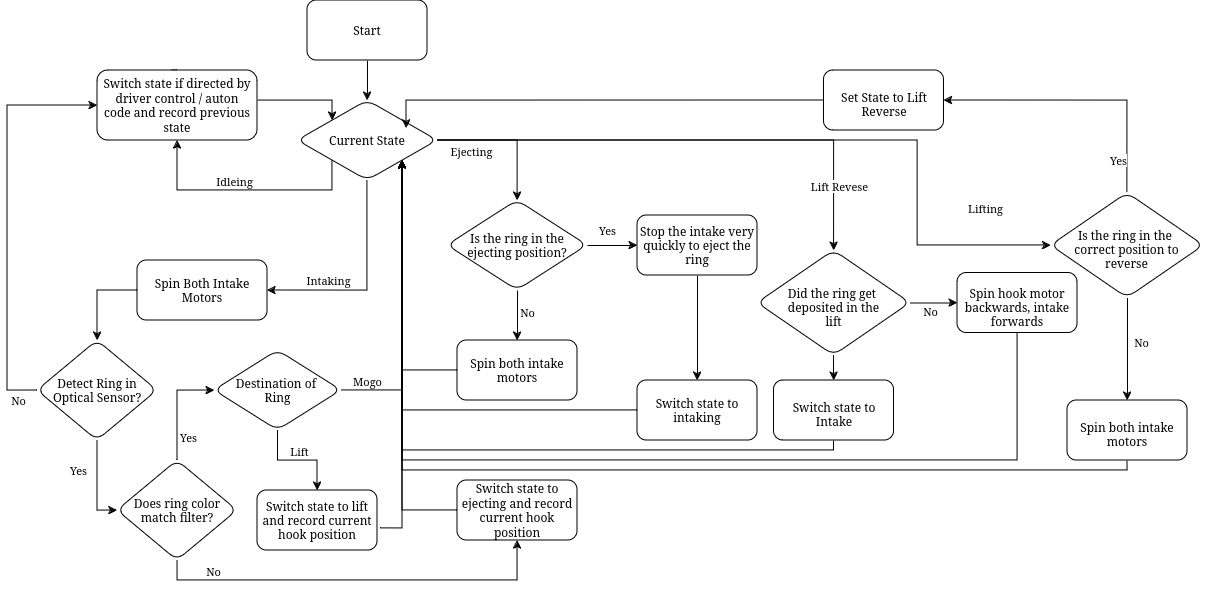

The diagram above was exported from draw.io. Its source (the exported page's mxGraphModel, read from the mxfile embedded in the PNG):
<mxGraphModel dx="827" dy="407" grid="1" gridSize="10" guides="1" tooltips="1" connect="1" arrows="1" fold="1" page="1" pageScale="1" pageWidth="827" pageHeight="1169" math="0" shadow="0">
  <root>
    <mxCell id="WIyWlLk6GJQsqaUBKTNV-0" />
    <mxCell id="WIyWlLk6GJQsqaUBKTNV-1" parent="WIyWlLk6GJQsqaUBKTNV-0" />
    <mxCell id="Ly6O4W8TER4osR5jnJ0d-2" value="" style="edgeStyle=orthogonalEdgeStyle;rounded=0;orthogonalLoop=1;jettySize=auto;html=1;entryX=0.5;entryY=0;entryDx=0;entryDy=0;" edge="1" parent="WIyWlLk6GJQsqaUBKTNV-1" source="Ly6O4W8TER4osR5jnJ0d-0" target="Ly6O4W8TER4osR5jnJ0d-1">
      <mxGeometry relative="1" as="geometry">
        <mxPoint x="440" y="110" as="targetPoint" />
      </mxGeometry>
    </mxCell>
    <mxCell id="Ly6O4W8TER4osR5jnJ0d-0" value="&lt;div&gt;Start&lt;/div&gt;" style="rounded=1;whiteSpace=wrap;html=1;" vertex="1" parent="WIyWlLk6GJQsqaUBKTNV-1">
      <mxGeometry x="380" width="120" height="60" as="geometry" />
    </mxCell>
    <mxCell id="Ly6O4W8TER4osR5jnJ0d-4" value="" style="edgeStyle=orthogonalEdgeStyle;rounded=0;orthogonalLoop=1;jettySize=auto;html=1;exitX=0;exitY=1;exitDx=0;exitDy=0;" edge="1" parent="WIyWlLk6GJQsqaUBKTNV-1" source="Ly6O4W8TER4osR5jnJ0d-1" target="Ly6O4W8TER4osR5jnJ0d-3">
      <mxGeometry relative="1" as="geometry">
        <Array as="points">
          <mxPoint x="405" y="190" />
        </Array>
      </mxGeometry>
    </mxCell>
    <mxCell id="Ly6O4W8TER4osR5jnJ0d-8" value="Idleing" style="edgeLabel;html=1;align=center;verticalAlign=middle;resizable=0;points=[];" vertex="1" connectable="0" parent="Ly6O4W8TER4osR5jnJ0d-4">
      <mxGeometry x="-0.0299" relative="1" as="geometry">
        <mxPoint x="-14" y="-10" as="offset" />
      </mxGeometry>
    </mxCell>
    <mxCell id="Ly6O4W8TER4osR5jnJ0d-7" value="" style="edgeStyle=orthogonalEdgeStyle;rounded=0;orthogonalLoop=1;jettySize=auto;html=1;entryX=1;entryY=0.5;entryDx=0;entryDy=0;" edge="1" parent="WIyWlLk6GJQsqaUBKTNV-1" source="Ly6O4W8TER4osR5jnJ0d-1" target="Ly6O4W8TER4osR5jnJ0d-6">
      <mxGeometry relative="1" as="geometry">
        <Array as="points">
          <mxPoint x="440" y="290" />
        </Array>
      </mxGeometry>
    </mxCell>
    <mxCell id="Ly6O4W8TER4osR5jnJ0d-9" value="Intaking" style="edgeLabel;html=1;align=center;verticalAlign=middle;resizable=0;points=[];" vertex="1" connectable="0" parent="Ly6O4W8TER4osR5jnJ0d-7">
      <mxGeometry x="-0.1006" y="-1" relative="1" as="geometry">
        <mxPoint x="-39" y="5" as="offset" />
      </mxGeometry>
    </mxCell>
    <mxCell id="Ly6O4W8TER4osR5jnJ0d-28" value="" style="edgeStyle=orthogonalEdgeStyle;rounded=0;orthogonalLoop=1;jettySize=auto;html=1;" edge="1" parent="WIyWlLk6GJQsqaUBKTNV-1" source="Ly6O4W8TER4osR5jnJ0d-1" target="Ly6O4W8TER4osR5jnJ0d-27">
      <mxGeometry relative="1" as="geometry" />
    </mxCell>
    <mxCell id="Ly6O4W8TER4osR5jnJ0d-29" value="Ejecting" style="edgeLabel;html=1;align=center;verticalAlign=middle;resizable=0;points=[];" vertex="1" connectable="0" parent="Ly6O4W8TER4osR5jnJ0d-28">
      <mxGeometry x="-0.6458" y="-1" relative="1" as="geometry">
        <mxPoint x="9" y="9" as="offset" />
      </mxGeometry>
    </mxCell>
    <mxCell id="Ly6O4W8TER4osR5jnJ0d-55" style="edgeStyle=orthogonalEdgeStyle;rounded=0;orthogonalLoop=1;jettySize=auto;html=1;entryX=0;entryY=0.5;entryDx=0;entryDy=0;" edge="1" parent="WIyWlLk6GJQsqaUBKTNV-1" source="Ly6O4W8TER4osR5jnJ0d-1" target="Ly6O4W8TER4osR5jnJ0d-59">
      <mxGeometry relative="1" as="geometry">
        <mxPoint x="690" y="139.9999999999999" as="targetPoint" />
        <Array as="points">
          <mxPoint x="990" y="140" />
          <mxPoint x="990" y="245" />
        </Array>
      </mxGeometry>
    </mxCell>
    <mxCell id="Ly6O4W8TER4osR5jnJ0d-56" value="Lifting" style="edgeLabel;html=1;align=center;verticalAlign=middle;resizable=0;points=[];" vertex="1" connectable="0" parent="Ly6O4W8TER4osR5jnJ0d-55">
      <mxGeometry x="0.3594" y="-1" relative="1" as="geometry">
        <mxPoint x="68" y="59" as="offset" />
      </mxGeometry>
    </mxCell>
    <mxCell id="Ly6O4W8TER4osR5jnJ0d-64" style="edgeStyle=orthogonalEdgeStyle;rounded=0;orthogonalLoop=1;jettySize=auto;html=1;entryX=0.5;entryY=0;entryDx=0;entryDy=0;" edge="1" parent="WIyWlLk6GJQsqaUBKTNV-1" source="Ly6O4W8TER4osR5jnJ0d-1" target="Ly6O4W8TER4osR5jnJ0d-72">
      <mxGeometry relative="1" as="geometry">
        <mxPoint x="890" y="269.9999999999999" as="targetPoint" />
      </mxGeometry>
    </mxCell>
    <mxCell id="Ly6O4W8TER4osR5jnJ0d-65" value="Lift Revese" style="edgeLabel;html=1;align=center;verticalAlign=middle;resizable=0;points=[];" vertex="1" connectable="0" parent="Ly6O4W8TER4osR5jnJ0d-64">
      <mxGeometry x="0.7455" y="5" relative="1" as="geometry">
        <mxPoint as="offset" />
      </mxGeometry>
    </mxCell>
    <mxCell id="Ly6O4W8TER4osR5jnJ0d-1" value="&lt;div&gt;Current State&lt;/div&gt;" style="rhombus;whiteSpace=wrap;html=1;rounded=1;" vertex="1" parent="WIyWlLk6GJQsqaUBKTNV-1">
      <mxGeometry x="370" y="100" width="140" height="80" as="geometry" />
    </mxCell>
    <mxCell id="Ly6O4W8TER4osR5jnJ0d-5" style="edgeStyle=orthogonalEdgeStyle;rounded=0;orthogonalLoop=1;jettySize=auto;html=1;entryX=0;entryY=0;entryDx=0;entryDy=0;exitX=0.5;exitY=0;exitDx=0;exitDy=0;" edge="1" parent="WIyWlLk6GJQsqaUBKTNV-1" source="Ly6O4W8TER4osR5jnJ0d-3" target="Ly6O4W8TER4osR5jnJ0d-1">
      <mxGeometry relative="1" as="geometry">
        <Array as="points">
          <mxPoint x="245" y="100" />
          <mxPoint x="405" y="100" />
        </Array>
      </mxGeometry>
    </mxCell>
    <mxCell id="Ly6O4W8TER4osR5jnJ0d-3" value="Switch state if directed by driver control / auton code and record previous state" style="whiteSpace=wrap;html=1;rounded=1;spacing=4;spacingLeft=2;spacingRight=2;" vertex="1" parent="WIyWlLk6GJQsqaUBKTNV-1">
      <mxGeometry x="170" y="70" width="160" height="70" as="geometry" />
    </mxCell>
    <mxCell id="Ly6O4W8TER4osR5jnJ0d-11" value="" style="edgeStyle=orthogonalEdgeStyle;rounded=0;orthogonalLoop=1;jettySize=auto;html=1;" edge="1" parent="WIyWlLk6GJQsqaUBKTNV-1" source="Ly6O4W8TER4osR5jnJ0d-6" target="Ly6O4W8TER4osR5jnJ0d-10">
      <mxGeometry relative="1" as="geometry">
        <Array as="points">
          <mxPoint x="170" y="290" />
        </Array>
      </mxGeometry>
    </mxCell>
    <mxCell id="Ly6O4W8TER4osR5jnJ0d-6" value="Spin Both Intake Motors" style="whiteSpace=wrap;html=1;rounded=1;" vertex="1" parent="WIyWlLk6GJQsqaUBKTNV-1">
      <mxGeometry x="210" y="260" width="130" height="60" as="geometry" />
    </mxCell>
    <mxCell id="Ly6O4W8TER4osR5jnJ0d-13" value="" style="edgeStyle=orthogonalEdgeStyle;rounded=0;orthogonalLoop=1;jettySize=auto;html=1;exitX=0;exitY=0.5;exitDx=0;exitDy=0;entryX=0;entryY=0.5;entryDx=0;entryDy=0;" edge="1" parent="WIyWlLk6GJQsqaUBKTNV-1" source="Ly6O4W8TER4osR5jnJ0d-10" target="Ly6O4W8TER4osR5jnJ0d-3">
      <mxGeometry relative="1" as="geometry">
        <mxPoint x="130" y="140" as="targetPoint" />
        <Array as="points">
          <mxPoint x="80" y="390" />
          <mxPoint x="80" y="105" />
        </Array>
      </mxGeometry>
    </mxCell>
    <mxCell id="Ly6O4W8TER4osR5jnJ0d-14" value="No" style="edgeLabel;html=1;align=center;verticalAlign=middle;resizable=0;points=[];" vertex="1" connectable="0" parent="Ly6O4W8TER4osR5jnJ0d-13">
      <mxGeometry x="-0.4421" y="2" relative="1" as="geometry">
        <mxPoint x="12" y="93" as="offset" />
      </mxGeometry>
    </mxCell>
    <mxCell id="Ly6O4W8TER4osR5jnJ0d-18" value="" style="edgeStyle=orthogonalEdgeStyle;rounded=0;orthogonalLoop=1;jettySize=auto;html=1;entryX=0;entryY=0.5;entryDx=0;entryDy=0;" edge="1" parent="WIyWlLk6GJQsqaUBKTNV-1" source="Ly6O4W8TER4osR5jnJ0d-10" target="Ly6O4W8TER4osR5jnJ0d-17">
      <mxGeometry relative="1" as="geometry" />
    </mxCell>
    <mxCell id="Ly6O4W8TER4osR5jnJ0d-19" value="Yes" style="edgeLabel;html=1;align=center;verticalAlign=middle;resizable=0;points=[];" vertex="1" connectable="0" parent="Ly6O4W8TER4osR5jnJ0d-18">
      <mxGeometry x="-0.4021" y="2" relative="1" as="geometry">
        <mxPoint x="-22" y="3" as="offset" />
      </mxGeometry>
    </mxCell>
    <mxCell id="Ly6O4W8TER4osR5jnJ0d-10" value="Detect Ring in Optical Sensor?" style="rhombus;whiteSpace=wrap;html=1;rounded=1;" vertex="1" parent="WIyWlLk6GJQsqaUBKTNV-1">
      <mxGeometry x="110" y="340" width="120" height="100" as="geometry" />
    </mxCell>
    <mxCell id="Ly6O4W8TER4osR5jnJ0d-24" value="" style="edgeStyle=orthogonalEdgeStyle;rounded=0;orthogonalLoop=1;jettySize=auto;html=1;entryX=0.5;entryY=1;entryDx=0;entryDy=0;exitX=0.5;exitY=1;exitDx=0;exitDy=0;" edge="1" parent="WIyWlLk6GJQsqaUBKTNV-1" source="Ly6O4W8TER4osR5jnJ0d-17" target="Ly6O4W8TER4osR5jnJ0d-23">
      <mxGeometry relative="1" as="geometry">
        <Array as="points">
          <mxPoint x="250" y="580" />
          <mxPoint x="590" y="580" />
        </Array>
      </mxGeometry>
    </mxCell>
    <mxCell id="Ly6O4W8TER4osR5jnJ0d-25" value="No" style="edgeLabel;html=1;align=center;verticalAlign=middle;resizable=0;points=[];" vertex="1" connectable="0" parent="Ly6O4W8TER4osR5jnJ0d-24">
      <mxGeometry x="-0.6652" y="4" relative="1" as="geometry">
        <mxPoint x="-11" y="-6" as="offset" />
      </mxGeometry>
    </mxCell>
    <mxCell id="Ly6O4W8TER4osR5jnJ0d-46" style="edgeStyle=orthogonalEdgeStyle;rounded=0;orthogonalLoop=1;jettySize=auto;html=1;entryX=0;entryY=0.5;entryDx=0;entryDy=0;" edge="1" parent="WIyWlLk6GJQsqaUBKTNV-1" source="Ly6O4W8TER4osR5jnJ0d-17" target="Ly6O4W8TER4osR5jnJ0d-47">
      <mxGeometry relative="1" as="geometry">
        <mxPoint x="300" y="400" as="targetPoint" />
        <Array as="points">
          <mxPoint x="250" y="390" />
        </Array>
      </mxGeometry>
    </mxCell>
    <mxCell id="Ly6O4W8TER4osR5jnJ0d-48" value="Yes" style="edgeLabel;html=1;align=center;verticalAlign=middle;resizable=0;points=[];" vertex="1" connectable="0" parent="Ly6O4W8TER4osR5jnJ0d-46">
      <mxGeometry x="-0.2474" y="-5" relative="1" as="geometry">
        <mxPoint x="5" y="16" as="offset" />
      </mxGeometry>
    </mxCell>
    <mxCell id="Ly6O4W8TER4osR5jnJ0d-17" value="Does ring color match filter?" style="rhombus;whiteSpace=wrap;html=1;rounded=1;" vertex="1" parent="WIyWlLk6GJQsqaUBKTNV-1">
      <mxGeometry x="190" y="460" width="120" height="100" as="geometry" />
    </mxCell>
    <mxCell id="Ly6O4W8TER4osR5jnJ0d-26" style="edgeStyle=orthogonalEdgeStyle;rounded=0;orthogonalLoop=1;jettySize=auto;html=1;entryX=1;entryY=1;entryDx=0;entryDy=0;" edge="1" parent="WIyWlLk6GJQsqaUBKTNV-1" source="Ly6O4W8TER4osR5jnJ0d-23" target="Ly6O4W8TER4osR5jnJ0d-1">
      <mxGeometry relative="1" as="geometry">
        <Array as="points">
          <mxPoint x="475" y="390" />
          <mxPoint x="475" y="390" />
        </Array>
      </mxGeometry>
    </mxCell>
    <mxCell id="Ly6O4W8TER4osR5jnJ0d-23" value="Switch state to ejecting and record current hook position" style="whiteSpace=wrap;html=1;rounded=1;" vertex="1" parent="WIyWlLk6GJQsqaUBKTNV-1">
      <mxGeometry x="530" y="480" width="120" height="60" as="geometry" />
    </mxCell>
    <mxCell id="Ly6O4W8TER4osR5jnJ0d-31" value="" style="edgeStyle=orthogonalEdgeStyle;rounded=0;orthogonalLoop=1;jettySize=auto;html=1;" edge="1" parent="WIyWlLk6GJQsqaUBKTNV-1" source="Ly6O4W8TER4osR5jnJ0d-27" target="Ly6O4W8TER4osR5jnJ0d-30">
      <mxGeometry relative="1" as="geometry" />
    </mxCell>
    <mxCell id="Ly6O4W8TER4osR5jnJ0d-39" value="&lt;div&gt;Yes&lt;/div&gt;" style="edgeLabel;html=1;align=center;verticalAlign=middle;resizable=0;points=[];" vertex="1" connectable="0" parent="Ly6O4W8TER4osR5jnJ0d-31">
      <mxGeometry x="-0.1705" y="-2" relative="1" as="geometry">
        <mxPoint x="-1" y="-17" as="offset" />
      </mxGeometry>
    </mxCell>
    <mxCell id="Ly6O4W8TER4osR5jnJ0d-36" value="" style="edgeStyle=orthogonalEdgeStyle;rounded=0;orthogonalLoop=1;jettySize=auto;html=1;" edge="1" parent="WIyWlLk6GJQsqaUBKTNV-1" source="Ly6O4W8TER4osR5jnJ0d-27" target="Ly6O4W8TER4osR5jnJ0d-35">
      <mxGeometry relative="1" as="geometry" />
    </mxCell>
    <mxCell id="Ly6O4W8TER4osR5jnJ0d-38" value="No" style="edgeLabel;html=1;align=center;verticalAlign=middle;resizable=0;points=[];" vertex="1" connectable="0" parent="Ly6O4W8TER4osR5jnJ0d-36">
      <mxGeometry x="-0.1895" y="2" relative="1" as="geometry">
        <mxPoint x="8" y="2" as="offset" />
      </mxGeometry>
    </mxCell>
    <mxCell id="Ly6O4W8TER4osR5jnJ0d-27" value="&lt;div&gt;Is the ring in the ejecting position?&lt;/div&gt;" style="rhombus;whiteSpace=wrap;html=1;rounded=1;" vertex="1" parent="WIyWlLk6GJQsqaUBKTNV-1">
      <mxGeometry x="520" y="200" width="140" height="90" as="geometry" />
    </mxCell>
    <mxCell id="Ly6O4W8TER4osR5jnJ0d-33" value="" style="edgeStyle=orthogonalEdgeStyle;rounded=0;orthogonalLoop=1;jettySize=auto;html=1;" edge="1" parent="WIyWlLk6GJQsqaUBKTNV-1" source="Ly6O4W8TER4osR5jnJ0d-30" target="Ly6O4W8TER4osR5jnJ0d-32">
      <mxGeometry relative="1" as="geometry" />
    </mxCell>
    <mxCell id="Ly6O4W8TER4osR5jnJ0d-30" value="Stop the intake very quickly to eject the ring" style="whiteSpace=wrap;html=1;rounded=1;" vertex="1" parent="WIyWlLk6GJQsqaUBKTNV-1">
      <mxGeometry x="710" y="215" width="120" height="60" as="geometry" />
    </mxCell>
    <mxCell id="Ly6O4W8TER4osR5jnJ0d-34" style="edgeStyle=orthogonalEdgeStyle;rounded=0;orthogonalLoop=1;jettySize=auto;html=1;flowAnimation=0;entryX=1;entryY=1;entryDx=0;entryDy=0;" edge="1" parent="WIyWlLk6GJQsqaUBKTNV-1" source="Ly6O4W8TER4osR5jnJ0d-32" target="Ly6O4W8TER4osR5jnJ0d-1">
      <mxGeometry relative="1" as="geometry">
        <mxPoint x="475" y="160" as="targetPoint" />
      </mxGeometry>
    </mxCell>
    <mxCell id="Ly6O4W8TER4osR5jnJ0d-32" value="Switch state to intaking" style="whiteSpace=wrap;html=1;rounded=1;" vertex="1" parent="WIyWlLk6GJQsqaUBKTNV-1">
      <mxGeometry x="710" y="380" width="120" height="60" as="geometry" />
    </mxCell>
    <mxCell id="Ly6O4W8TER4osR5jnJ0d-37" style="edgeStyle=orthogonalEdgeStyle;rounded=0;orthogonalLoop=1;jettySize=auto;html=1;entryX=1;entryY=1;entryDx=0;entryDy=0;" edge="1" parent="WIyWlLk6GJQsqaUBKTNV-1" source="Ly6O4W8TER4osR5jnJ0d-35" target="Ly6O4W8TER4osR5jnJ0d-1">
      <mxGeometry relative="1" as="geometry" />
    </mxCell>
    <mxCell id="Ly6O4W8TER4osR5jnJ0d-35" value="Spin both intake motors" style="whiteSpace=wrap;html=1;rounded=1;" vertex="1" parent="WIyWlLk6GJQsqaUBKTNV-1">
      <mxGeometry x="530" y="340" width="120" height="60" as="geometry" />
    </mxCell>
    <mxCell id="Ly6O4W8TER4osR5jnJ0d-49" style="edgeStyle=orthogonalEdgeStyle;rounded=0;orthogonalLoop=1;jettySize=auto;html=1;entryX=1;entryY=1;entryDx=0;entryDy=0;" edge="1" parent="WIyWlLk6GJQsqaUBKTNV-1" source="Ly6O4W8TER4osR5jnJ0d-47" target="Ly6O4W8TER4osR5jnJ0d-1">
      <mxGeometry relative="1" as="geometry">
        <Array as="points">
          <mxPoint x="475" y="390" />
        </Array>
      </mxGeometry>
    </mxCell>
    <mxCell id="Ly6O4W8TER4osR5jnJ0d-50" value="Mogo" style="edgeLabel;html=1;align=center;verticalAlign=middle;resizable=0;points=[];" vertex="1" connectable="0" parent="Ly6O4W8TER4osR5jnJ0d-49">
      <mxGeometry x="-0.8385" y="-3" relative="1" as="geometry">
        <mxPoint x="2" y="-13" as="offset" />
      </mxGeometry>
    </mxCell>
    <mxCell id="Ly6O4W8TER4osR5jnJ0d-52" value="" style="edgeStyle=orthogonalEdgeStyle;rounded=0;orthogonalLoop=1;jettySize=auto;html=1;" edge="1" parent="WIyWlLk6GJQsqaUBKTNV-1" source="Ly6O4W8TER4osR5jnJ0d-47" target="Ly6O4W8TER4osR5jnJ0d-51">
      <mxGeometry relative="1" as="geometry" />
    </mxCell>
    <mxCell id="Ly6O4W8TER4osR5jnJ0d-53" value="&lt;div&gt;Lift&lt;/div&gt;" style="edgeLabel;html=1;align=center;verticalAlign=middle;resizable=0;points=[];" vertex="1" connectable="0" parent="Ly6O4W8TER4osR5jnJ0d-52">
      <mxGeometry x="0.0943" y="-4" relative="1" as="geometry">
        <mxPoint x="-3" y="-14" as="offset" />
      </mxGeometry>
    </mxCell>
    <mxCell id="Ly6O4W8TER4osR5jnJ0d-47" value="&lt;div&gt;Destination of&amp;nbsp;&lt;/div&gt;&lt;div&gt;Ring&lt;/div&gt;" style="rhombus;whiteSpace=wrap;html=1;rounded=1;" vertex="1" parent="WIyWlLk6GJQsqaUBKTNV-1">
      <mxGeometry x="287" y="350" width="127" height="80" as="geometry" />
    </mxCell>
    <mxCell id="Ly6O4W8TER4osR5jnJ0d-54" style="edgeStyle=orthogonalEdgeStyle;rounded=0;orthogonalLoop=1;jettySize=auto;html=1;entryX=1;entryY=1;entryDx=0;entryDy=0;exitX=1.025;exitY=0.633;exitDx=0;exitDy=0;exitPerimeter=0;" edge="1" parent="WIyWlLk6GJQsqaUBKTNV-1" source="Ly6O4W8TER4osR5jnJ0d-51" target="Ly6O4W8TER4osR5jnJ0d-1">
      <mxGeometry relative="1" as="geometry">
        <Array as="points">
          <mxPoint x="475" y="528" />
        </Array>
      </mxGeometry>
    </mxCell>
    <mxCell id="Ly6O4W8TER4osR5jnJ0d-51" value="Switch state to lift and record current hook position" style="whiteSpace=wrap;html=1;rounded=1;" vertex="1" parent="WIyWlLk6GJQsqaUBKTNV-1">
      <mxGeometry x="330" y="490" width="120" height="60" as="geometry" />
    </mxCell>
    <mxCell id="Ly6O4W8TER4osR5jnJ0d-61" value="" style="edgeStyle=orthogonalEdgeStyle;rounded=0;orthogonalLoop=1;jettySize=auto;html=1;exitX=0.5;exitY=0;exitDx=0;exitDy=0;entryX=1;entryY=0.5;entryDx=0;entryDy=0;" edge="1" parent="WIyWlLk6GJQsqaUBKTNV-1" source="Ly6O4W8TER4osR5jnJ0d-59" target="Ly6O4W8TER4osR5jnJ0d-60">
      <mxGeometry relative="1" as="geometry" />
    </mxCell>
    <mxCell id="Ly6O4W8TER4osR5jnJ0d-62" value="Yes" style="edgeLabel;html=1;align=center;verticalAlign=middle;resizable=0;points=[];" vertex="1" connectable="0" parent="Ly6O4W8TER4osR5jnJ0d-61">
      <mxGeometry x="-0.1583" y="1" relative="1" as="geometry">
        <mxPoint x="14" y="58" as="offset" />
      </mxGeometry>
    </mxCell>
    <mxCell id="Ly6O4W8TER4osR5jnJ0d-69" value="" style="edgeStyle=orthogonalEdgeStyle;rounded=0;orthogonalLoop=1;jettySize=auto;html=1;" edge="1" parent="WIyWlLk6GJQsqaUBKTNV-1" source="Ly6O4W8TER4osR5jnJ0d-59" target="Ly6O4W8TER4osR5jnJ0d-68">
      <mxGeometry relative="1" as="geometry" />
    </mxCell>
    <mxCell id="Ly6O4W8TER4osR5jnJ0d-70" value="&lt;div&gt;No&lt;/div&gt;" style="edgeLabel;html=1;align=center;verticalAlign=middle;resizable=0;points=[];" vertex="1" connectable="0" parent="Ly6O4W8TER4osR5jnJ0d-69">
      <mxGeometry x="-0.095" relative="1" as="geometry">
        <mxPoint x="14" y="-3" as="offset" />
      </mxGeometry>
    </mxCell>
    <mxCell id="Ly6O4W8TER4osR5jnJ0d-59" value="&lt;div&gt;Is the ring in the&amp;nbsp;&lt;/div&gt;&lt;div&gt;correct position to&lt;/div&gt;&lt;div&gt;reverse&lt;/div&gt;" style="rhombus;whiteSpace=wrap;html=1;rounded=1;spacingTop=8;" vertex="1" parent="WIyWlLk6GJQsqaUBKTNV-1">
      <mxGeometry x="1123.5" y="192.5" width="153" height="105" as="geometry" />
    </mxCell>
    <mxCell id="Ly6O4W8TER4osR5jnJ0d-60" value="Set State to Lift Reverse" style="whiteSpace=wrap;html=1;rounded=1;spacingTop=8;" vertex="1" parent="WIyWlLk6GJQsqaUBKTNV-1">
      <mxGeometry x="896.5" y="70" width="120" height="60" as="geometry" />
    </mxCell>
    <mxCell id="Ly6O4W8TER4osR5jnJ0d-63" style="edgeStyle=orthogonalEdgeStyle;rounded=0;orthogonalLoop=1;jettySize=auto;html=1;entryX=0.779;entryY=0.348;entryDx=0;entryDy=0;entryPerimeter=0;exitX=0;exitY=0.5;exitDx=0;exitDy=0;" edge="1" parent="WIyWlLk6GJQsqaUBKTNV-1" source="Ly6O4W8TER4osR5jnJ0d-60" target="Ly6O4W8TER4osR5jnJ0d-1">
      <mxGeometry relative="1" as="geometry">
        <Array as="points">
          <mxPoint x="897" y="100" />
          <mxPoint x="479" y="100" />
        </Array>
      </mxGeometry>
    </mxCell>
    <mxCell id="Ly6O4W8TER4osR5jnJ0d-71" style="edgeStyle=orthogonalEdgeStyle;rounded=0;orthogonalLoop=1;jettySize=auto;html=1;entryX=1;entryY=1;entryDx=0;entryDy=0;exitX=0.5;exitY=1;exitDx=0;exitDy=0;" edge="1" parent="WIyWlLk6GJQsqaUBKTNV-1" source="Ly6O4W8TER4osR5jnJ0d-68" target="Ly6O4W8TER4osR5jnJ0d-1">
      <mxGeometry relative="1" as="geometry">
        <Array as="points">
          <mxPoint x="1200" y="470" />
          <mxPoint x="475" y="470" />
        </Array>
      </mxGeometry>
    </mxCell>
    <mxCell id="Ly6O4W8TER4osR5jnJ0d-68" value="Spin both intake motors" style="whiteSpace=wrap;html=1;rounded=1;spacingTop=8;" vertex="1" parent="WIyWlLk6GJQsqaUBKTNV-1">
      <mxGeometry x="1140" y="400" width="120" height="60" as="geometry" />
    </mxCell>
    <mxCell id="Ly6O4W8TER4osR5jnJ0d-76" value="" style="edgeStyle=orthogonalEdgeStyle;rounded=0;orthogonalLoop=1;jettySize=auto;html=1;" edge="1" parent="WIyWlLk6GJQsqaUBKTNV-1" source="Ly6O4W8TER4osR5jnJ0d-72" target="Ly6O4W8TER4osR5jnJ0d-75">
      <mxGeometry relative="1" as="geometry">
        <Array as="points">
          <mxPoint x="1043" y="300" />
        </Array>
      </mxGeometry>
    </mxCell>
    <mxCell id="Ly6O4W8TER4osR5jnJ0d-77" value="No" style="edgeLabel;html=1;align=center;verticalAlign=middle;resizable=0;points=[];" vertex="1" connectable="0" parent="Ly6O4W8TER4osR5jnJ0d-76">
      <mxGeometry x="-0.1692" y="-2" relative="1" as="geometry">
        <mxPoint y="6" as="offset" />
      </mxGeometry>
    </mxCell>
    <mxCell id="Ly6O4W8TER4osR5jnJ0d-79" value="" style="edgeStyle=orthogonalEdgeStyle;rounded=0;orthogonalLoop=1;jettySize=auto;html=1;" edge="1" parent="WIyWlLk6GJQsqaUBKTNV-1" source="Ly6O4W8TER4osR5jnJ0d-72" target="Ly6O4W8TER4osR5jnJ0d-78">
      <mxGeometry relative="1" as="geometry" />
    </mxCell>
    <mxCell id="Ly6O4W8TER4osR5jnJ0d-72" value="&lt;div&gt;Did the ring get&amp;nbsp;&lt;/div&gt;&lt;div&gt;deposited in the&lt;/div&gt;&lt;div&gt;lift&lt;br&gt; &lt;/div&gt;" style="rhombus;whiteSpace=wrap;html=1;rounded=1;spacingTop=8;" vertex="1" parent="WIyWlLk6GJQsqaUBKTNV-1">
      <mxGeometry x="830" y="250" width="153" height="105" as="geometry" />
    </mxCell>
    <mxCell id="Ly6O4W8TER4osR5jnJ0d-82" style="edgeStyle=orthogonalEdgeStyle;rounded=0;orthogonalLoop=1;jettySize=auto;html=1;entryX=1;entryY=1;entryDx=0;entryDy=0;" edge="1" parent="WIyWlLk6GJQsqaUBKTNV-1" source="Ly6O4W8TER4osR5jnJ0d-75" target="Ly6O4W8TER4osR5jnJ0d-1">
      <mxGeometry relative="1" as="geometry">
        <Array as="points">
          <mxPoint x="1090" y="460" />
          <mxPoint x="475" y="460" />
        </Array>
      </mxGeometry>
    </mxCell>
    <mxCell id="Ly6O4W8TER4osR5jnJ0d-75" value="Spin hook motor backwards, intake forwards" style="whiteSpace=wrap;html=1;rounded=1;spacingTop=8;" vertex="1" parent="WIyWlLk6GJQsqaUBKTNV-1">
      <mxGeometry x="1030" y="272.5" width="120" height="60" as="geometry" />
    </mxCell>
    <mxCell id="Ly6O4W8TER4osR5jnJ0d-80" style="edgeStyle=orthogonalEdgeStyle;rounded=0;orthogonalLoop=1;jettySize=auto;html=1;entryX=1;entryY=1;entryDx=0;entryDy=0;" edge="1" parent="WIyWlLk6GJQsqaUBKTNV-1" source="Ly6O4W8TER4osR5jnJ0d-78" target="Ly6O4W8TER4osR5jnJ0d-1">
      <mxGeometry relative="1" as="geometry">
        <Array as="points">
          <mxPoint x="907" y="450" />
          <mxPoint x="475" y="450" />
        </Array>
      </mxGeometry>
    </mxCell>
    <mxCell id="Ly6O4W8TER4osR5jnJ0d-78" value="Switch state to Intake" style="whiteSpace=wrap;html=1;rounded=1;spacingTop=8;" vertex="1" parent="WIyWlLk6GJQsqaUBKTNV-1">
      <mxGeometry x="846.5" y="380" width="120" height="60" as="geometry" />
    </mxCell>
  </root>
</mxGraphModel>